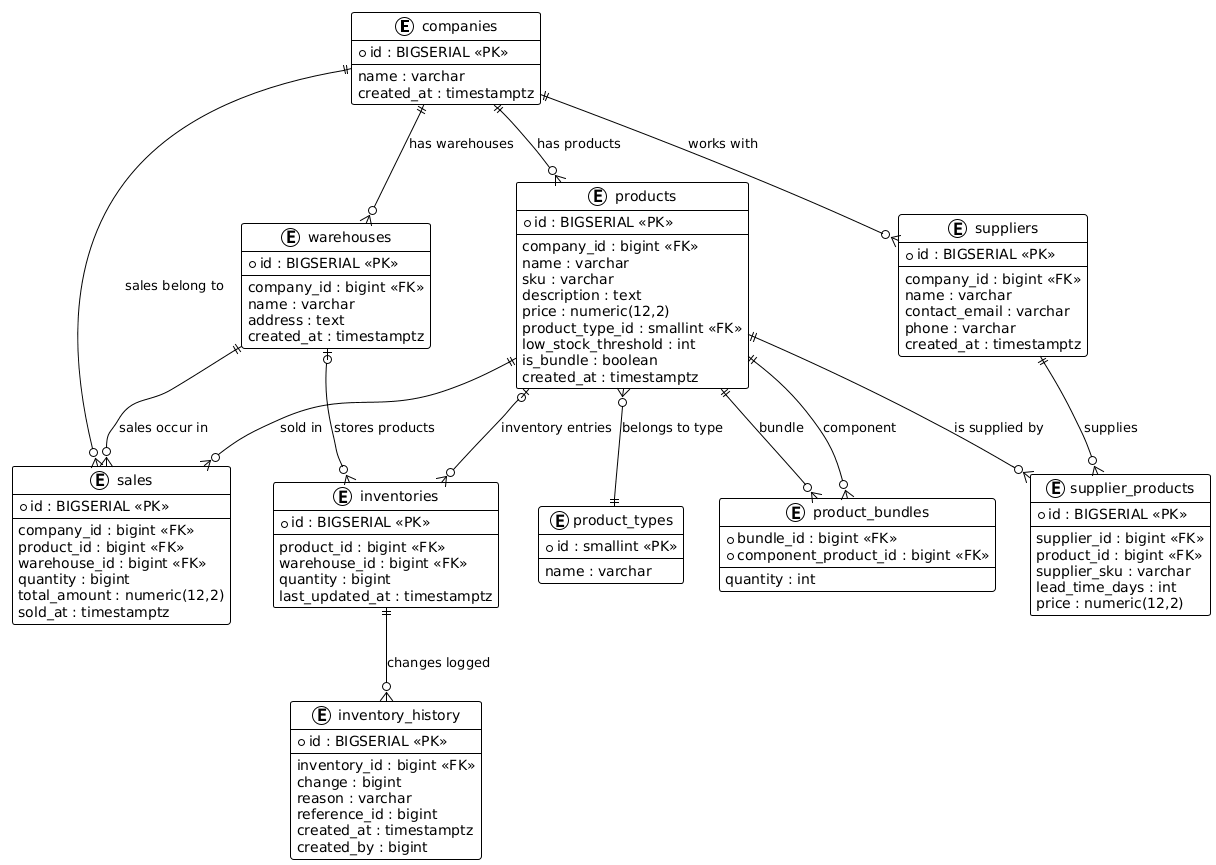

The diagram above was rendered by PlantUML. Its source (embedded in the PNG):
@startuml
!theme plain

entity "companies" as companies {
  * id : BIGSERIAL <<PK>>
  --
  name : varchar
  created_at : timestamptz
}

entity "warehouses" as warehouses {
  * id : BIGSERIAL <<PK>>
  --
  company_id : bigint <<FK>>
  name : varchar
  address : text
  created_at : timestamptz
}

entity "product_types" as product_types {
  * id : smallint <<PK>>
  --
  name : varchar
}

entity "products" as products {
  * id : BIGSERIAL <<PK>>
  --
  company_id : bigint <<FK>>
  name : varchar
  sku : varchar
  description : text
  price : numeric(12,2)
  product_type_id : smallint <<FK>>
  low_stock_threshold : int
  is_bundle : boolean
  created_at : timestamptz
}

entity "inventories" as inventories {
  * id : BIGSERIAL <<PK>>
  --
  product_id : bigint <<FK>>
  warehouse_id : bigint <<FK>>
  quantity : bigint
  last_updated_at : timestamptz
}

entity "inventory_history" as inventory_history {
  * id : BIGSERIAL <<PK>>
  --
  inventory_id : bigint <<FK>>
  change : bigint
  reason : varchar
  reference_id : bigint
  created_at : timestamptz
  created_by : bigint
}

entity "suppliers" as suppliers {
  * id : BIGSERIAL <<PK>>
  --
  company_id : bigint <<FK>>
  name : varchar
  contact_email : varchar
  phone : varchar
  created_at : timestamptz
}

entity "supplier_products" as supplier_products {
  * id : BIGSERIAL <<PK>>
  --
  supplier_id : bigint <<FK>>
  product_id : bigint <<FK>>
  supplier_sku : varchar
  lead_time_days : int
  price : numeric(12,2)
}

entity "sales" as sales {
  * id : BIGSERIAL <<PK>>
  --
  company_id : bigint <<FK>>
  product_id : bigint <<FK>>
  warehouse_id : bigint <<FK>>
  quantity : bigint
  total_amount : numeric(12,2)
  sold_at : timestamptz
}

entity "product_bundles" as product_bundles {
  * bundle_id : bigint <<FK>>
  * component_product_id : bigint <<FK>>
  --
  quantity : int
}

' ===== Relationships =====

companies ||--o{ warehouses : "has warehouses"
companies ||--o{ products : "has products"
companies ||--o{ suppliers : "works with"

products |o--o{ inventories : "inventory entries"
warehouses |o--o{ inventories : "stores products"

inventories ||--o{ inventory_history : "changes logged"

products }o--|| product_types : "belongs to type"

suppliers ||--o{ supplier_products : "supplies"
products ||--o{ supplier_products : "is supplied by"

products ||--o{ sales : "sold in"
warehouses ||--o{ sales : "sales occur in"
companies ||--o{ sales : "sales belong to"

products ||--o{ product_bundles : "bundle"
products ||--o{ product_bundles : "component"
@enduml